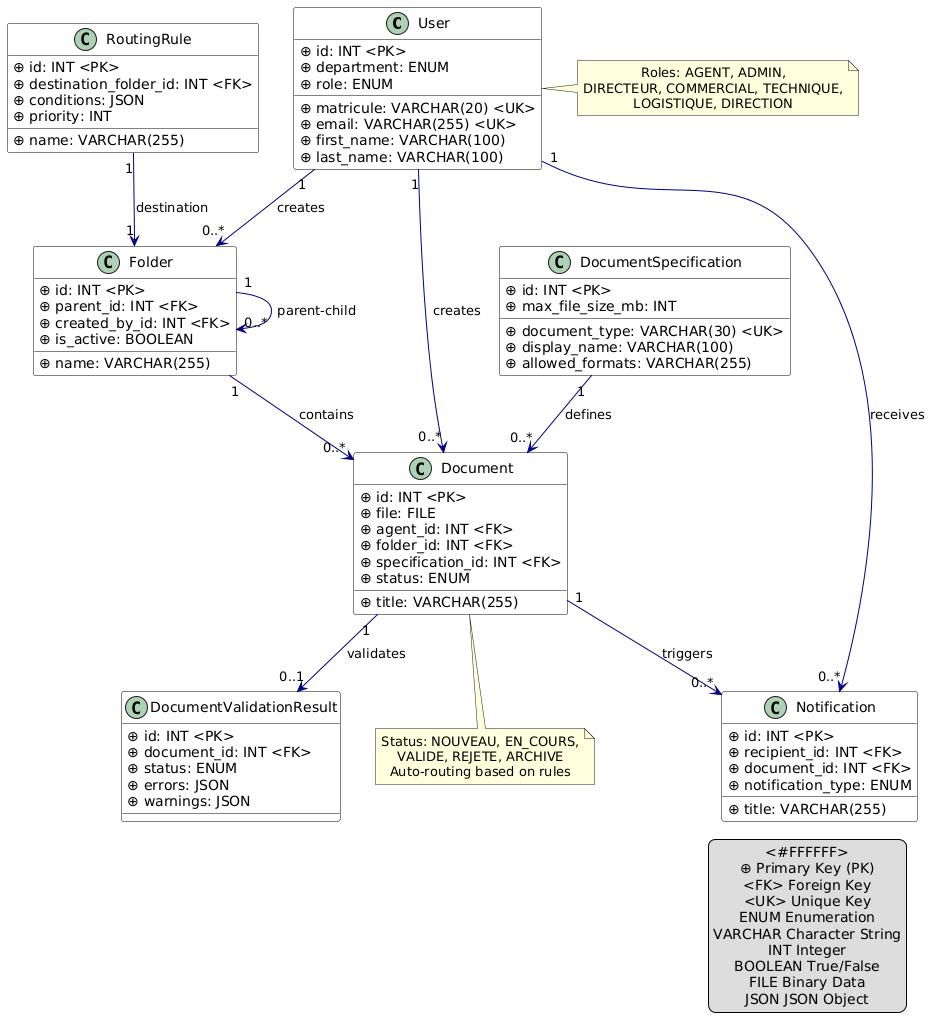

The diagram above was rendered by PlantUML. Its source (embedded in the PNG):
@startuml
!define BGCOLOR_CLASS #FAFAFA
!define BGCOLOR_ENTITY #FFFFFF
!define FONTNAME Courier
!define FONTSIZE 10

skinparam classBackgroundColor BGCOLOR_ENTITY
skinparam classArrowColor #000080
skinparam classBorderColor #000000
skinparam arrowColor #000080
skinparam defaultTextAlignment center

' ============================================
' USER CLASS
' ============================================
class User {
    ⊕ id: INT <PK>
    ⊕ department: ENUM
    ⊕ role: ENUM
    ⊕ matricule: VARCHAR(20) <UK>
    ⊕ email: VARCHAR(255) <UK>
    ⊕ first_name: VARCHAR(100)
    ⊕ last_name: VARCHAR(100)
}

note right of User
  Roles: AGENT, ADMIN,
  DIRECTEUR, COMMERCIAL, TECHNIQUE,
  LOGISTIQUE, DIRECTION
end note

' ============================================
' FOLDER CLASS
' ============================================
class Folder {
    ⊕ id: INT <PK>
    ⊕ parent_id: INT <FK>
    ⊕ created_by_id: INT <FK>
    ⊕ is_active: BOOLEAN
    ⊕ name: VARCHAR(255)
}

' ============================================
' ROUTING RULE CLASS
' ============================================
class RoutingRule {
    ⊕ id: INT <PK>
    ⊕ destination_folder_id: INT <FK>
    ⊕ conditions: JSON
    ⊕ priority: INT
    ⊕ name: VARCHAR(255)
}

' ============================================
' DOCUMENT SPECIFICATION CLASS
' ============================================
class DocumentSpecification {
    ⊕ id: INT <PK>
    ⊕ max_file_size_mb: INT
    ⊕ document_type: VARCHAR(30) <UK>
    ⊕ display_name: VARCHAR(100)
    ⊕ allowed_formats: VARCHAR(255)
}

' ============================================
' DOCUMENT CLASS
' ============================================
class Document {
    ⊕ id: INT <PK>
    ⊕ file: FILE
    ⊕ agent_id: INT <FK>
    ⊕ folder_id: INT <FK>
    ⊕ specification_id: INT <FK>
    ⊕ status: ENUM
    ⊕ title: VARCHAR(255)
}

note bottom of Document
  Status: NOUVEAU, EN_COURS,
  VALIDE, REJETE, ARCHIVE
  Auto-routing based on rules
end note

' ============================================
' DOCUMENT VALIDATION RESULT CLASS
' ============================================
class DocumentValidationResult {
    ⊕ id: INT <PK>
    ⊕ document_id: INT <FK>
    ⊕ status: ENUM
    ⊕ errors: JSON
    ⊕ warnings: JSON
}

' ============================================
' NOTIFICATION CLASS
' ============================================
class Notification {
    ⊕ id: INT <PK>
    ⊕ recipient_id: INT <FK>
    ⊕ document_id: INT <FK>
    ⊕ notification_type: ENUM
    ⊕ title: VARCHAR(255)
}

' ============================================
' RELATIONSHIPS
' ============================================

' User creates Documents
User "1" --> "0..*" Document : creates

' User creates Folders
User "1" --> "0..*" Folder : creates

' Folder self-reference (parent-child)
Folder "1" --> "0..*" Folder : parent-child

' Folder contains Documents
Folder "1" --> "0..*" Document : contains

' RoutingRule configures destination Folder
RoutingRule "1" --> "1" Folder : destination

' DocumentSpecification defines Document
DocumentSpecification "1" --> "0..*" Document : defines

' Document validates to DocumentValidationResult
Document "1" --> "0..1" DocumentValidationResult : validates

' Document triggers Notification
Document "1" --> "0..*" Notification : triggers

' User receives Notification
User "1" --> "0..*" Notification : receives

' ============================================
' LEGEND
' ============================================
legend right
  <#FFFFFF>
  ⊕ Primary Key (PK)
  <FK> Foreign Key
  <UK> Unique Key
  ENUM Enumeration
  VARCHAR Character String
  INT Integer
  BOOLEAN True/False
  FILE Binary Data
  JSON JSON Object
end legend
@enduml